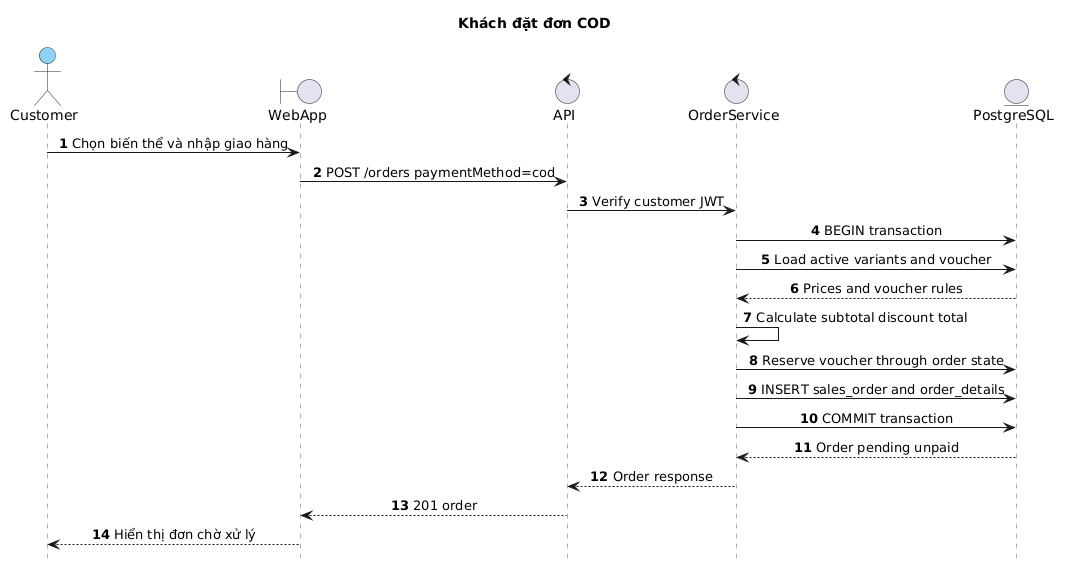

The diagram above was rendered by PlantUML. Its source (embedded in the PNG):
@startuml
title Khách đặt đơn COD
hide footbox
autonumber
skinparam backgroundColor white
skinparam sequence {
  ParticipantBackgroundColor #8DD3F7
  ParticipantBorderColor #222222
  ActorBackgroundColor #8DD3F7
  ActorBorderColor #222222
  BoundaryBackgroundColor #8DD3F7
  BoundaryBorderColor #222222
  ControlBackgroundColor #8DD3F7
  ControlBorderColor #222222
  EntityBackgroundColor #8DD3F7
  EntityBorderColor #222222
  LifeLineBorderColor #666666
  LifeLineBackgroundColor white
  MessageAlign center
}

actor Customer
boundary WebApp
control API
control OrderService
entity PostgreSQL

Customer->WebApp: Chọn biến thể và nhập giao hàng
WebApp->API: POST /orders paymentMethod=cod
API->OrderService: Verify customer JWT
OrderService->PostgreSQL: BEGIN transaction
OrderService->PostgreSQL: Load active variants and voucher
PostgreSQL-->OrderService: Prices and voucher rules
OrderService->OrderService: Calculate subtotal discount total
OrderService->PostgreSQL: Reserve voucher through order state
OrderService->PostgreSQL: INSERT sales_order and order_details
OrderService->PostgreSQL: COMMIT transaction
PostgreSQL-->OrderService: Order pending unpaid
OrderService-->API: Order response
API-->WebApp: 201 order
WebApp-->Customer: Hiển thị đơn chờ xử lý
@enduml